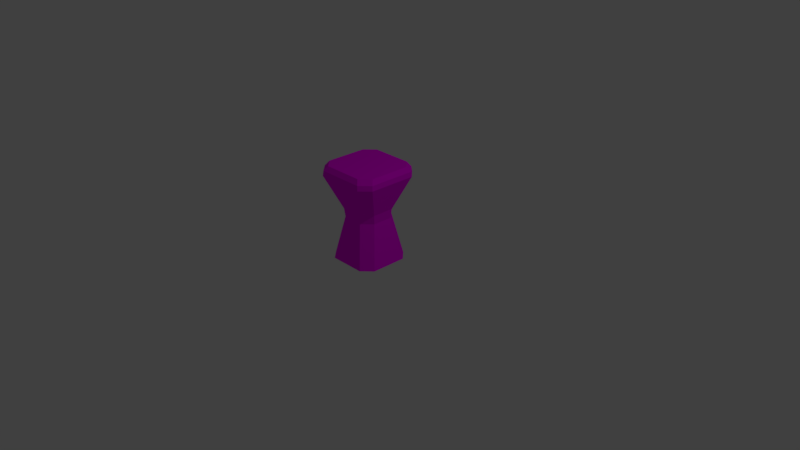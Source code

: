 # Source: Stand_01.blend  (saved by Blender 2.80.55; exported with 4.5.12 LTS)
import bpy
from mathutils import Matrix  # noqa: F401  (used for matrix-valued properties, if any)

bpy.ops.wm.read_factory_settings(use_empty=True)
scene = bpy.context.scene
scene.name = 'Scene'

# ---- collections
col_collection_1 = bpy.data.collections.new('Collection 1'); scene.collection.children.link(col_collection_1)

# ---- images (referenced by path relative to the original .blend; pixels are not part of the script)
import os
ASSET_DIR = os.environ.get("B2B_ASSET_DIR", "")  # directory of the original .blend (textures are referenced by path, not embedded)
HERE = os.path.dirname(os.path.abspath(__file__))  # packed textures are extracted next to this script under _unpacked/

def load_image(name, relpath, width, height, colorspace="sRGB"):
    """Load a texture the original file referenced (path relative to the .blend, or extracted next to this script)."""
    p = next((c for c in (os.path.join(HERE, relpath), os.path.join(ASSET_DIR, relpath)) if relpath and os.path.exists(c)), "")
    if p:
        img = bpy.data.images.load(p, check_existing=True)
        img.name = name
    else:  # same state as the original file: an image datablock whose file is absent (Cycles renders it pink)
        img = bpy.data.images.new(name, width, height)
        img.source = "FILE"
        img.filepath = "//" + (relpath or name)
    img.colorspace_settings.name = colorspace
    return img
img_stand_01_tex = load_image('Stand_01_Tex', 'Stand_01_Tex.png', 1024, 1024, 'sRGB')

# ---- materials (node trees are filled in below, after node groups)
mat_stand_01_mat = bpy.data.materials.new('Stand_01_Mat')
mat_stand_01_mat.alpha_threshold = 0.0
mat_stand_01_mat.roughness = 0.5
mat_stand_01_mat.line_color = (0.0, 0.0, 0.0, 1.0)

# ---- material node trees
mat_stand_01_mat.use_nodes = True; mat_stand_01_mat.node_tree.nodes.clear()
_N = mat_stand_01_mat.node_tree.nodes; _L = mat_stand_01_mat.node_tree.links
n0 = _N.new('ShaderNodeOutputMaterial'); n0.name = 'Material Output'; n0.location = (300, 300)
n1 = _N.new('ShaderNodeTexImage'); n1.name = 'Image Texture'; n1.location = (-190, 352)
n1.image = img_stand_01_tex
n1.interpolation = 'Closest'
n2 = _N.new('ShaderNodeMapping'); n2.name = 'Mapping'; n2.location = (-490, 382)
n3 = _N.new('ShaderNodeTexCoord'); n3.name = 'Texture Coordinate'; n3.location = (-690, 364)
n4 = _N.new('ShaderNodeBsdfDiffuse'); n4.name = 'Diffuse BSDF'; n4.location = (85, 322)
_L.new(n4.outputs[0], n0.inputs[0])
_L.new(n1.outputs[0], n4.inputs[0])
_L.new(n2.outputs[0], n1.inputs[0])
_L.new(n3.outputs[2], n2.inputs[0])
n0.is_active_output = True

# ---- world
world_world = bpy.data.worlds.new('World'); scene.world = world_world
world_world.use_nodes = True; world_world.node_tree.nodes.clear()
_N = world_world.node_tree.nodes; _L = world_world.node_tree.links
n0 = _N.new('ShaderNodeOutputWorld'); n0.name = 'World Output'; n0.location = (300, 300)
n1 = _N.new('ShaderNodeBackground'); n1.name = 'Background'; n1.location = (10, 300)
n1.inputs[0].default_value = (0.05088, 0.05088, 0.05088, 1.0)
_L.new(n1.outputs[0], n0.inputs[0])
n0.is_active_output = True
world_world.color = (0.05088, 0.05088, 0.05088)
world_world.use_sun_shadow = False
world_world.sun_shadow_jitter_overblur = 0.0
world_world.cycles.sampling_method = 'MANUAL'

# ---- cameras
cam_camera = bpy.data.cameras.new('Camera')
cam_camera.clip_end = 100.0
cam_camera.lens = 35.0
cam_camera.sensor_width = 32.0
cam_camera.sensor_height = 18.0
cam_camera.ortho_scale = 7.314
cam_camera.dof.focus_distance = 0.0

# ---- lights
light_lamp = bpy.data.lights.new('Lamp', 'POINT')
light_lamp.transmission_factor = 0.0
light_lamp.cutoff_distance = 30.0
light_lamp.energy = 100.0
light_lamp.shadow_buffer_clip_start = 1.001
light_lamp.shadow_soft_size = 0.1
light_lamp.shadow_maximum_resolution = 0.006
light_lamp.use_absolute_resolution = True

# ---- meshes
me_stand_01 = bpy.data.meshes.new('Stand_01')
me_stand_01.from_pydata([(0.2427, -0.01524, -0.3736), (0.3736, -0.01524, -0.2427), (-0.3736, -0.01524, -0.2427), (-0.2427, -0.01524, -0.3736), (0.3736, -0.01524, 0.2427), (0.2427, -0.01524, 0.3736), (-0.2427, -0.01524, 0.3736), (-0.3736, -0.01524, 0.2427), (0.4, 1.25, -0.2724), (0.2724, 1.25, -0.4), (-0.2724, 1.25, -0.4), (-0.4, 1.25, -0.2724), (0.2724, 1.25, 0.4), (0.4, 1.25, 0.2724), (-0.4, 1.25, 0.2724), (-0.2724, 1.25, 0.4), (0.261, 0.5619, -0.1351), (0.1351, 0.5619, -0.261), (0.1474, 0.6844, -0.2738), (0.2738, 0.6844, -0.1474), (-0.2738, 0.6844, -0.1474), (-0.1474, 0.6844, -0.2738), (-0.1351, 0.5619, -0.261), (-0.261, 0.5619, -0.1351), (0.2738, 0.6844, 0.1474), (0.1474, 0.6844, 0.2738), (0.1351, 0.5619, 0.261), (0.261, 0.5619, 0.1351), (-0.261, 0.5619, 0.1351), (-0.1351, 0.5619, 0.261), (-0.1474, 0.6844, 0.2738), (-0.2738, 0.6844, 0.1474), (0.4421, 1.188, -0.3148), (0.4485, 1.121, -0.3214), (0.3214, 1.121, -0.4485), (0.3148, 1.188, -0.4421), (-0.3148, 1.188, -0.4421), (-0.3214, 1.121, -0.4485), (-0.4485, 1.121, -0.3214), (-0.4421, 1.188, -0.3148), (0.3148, 1.188, 0.4421), (0.3214, 1.121, 0.4485), (0.4485, 1.121, 0.3214), (0.4421, 1.188, 0.3148), (-0.4421, 1.188, 0.3148), (-0.4485, 1.121, 0.3214), (-0.3214, 1.121, 0.4485), (-0.3148, 1.188, 0.4421)], [], [(26, 29, 6, 5), (27, 16, 19, 24), (8, 13, 43, 32), (16, 27, 4, 1), (30, 46, 45, 31), (35, 36, 10, 9), (20, 38, 37, 21), (14, 15, 12, 13), (34, 18, 21, 37), (12, 40, 43, 13), (12, 15, 47, 40), (20, 31, 45, 38), (29, 26, 25, 30), (17, 22, 21, 18), (31, 20, 23, 28), (2, 7, 28, 23), (33, 19, 18, 34), (39, 44, 14, 11), (41, 25, 24, 42), (29, 30, 31, 28), (21, 22, 23, 20), (25, 26, 27, 24), (17, 18, 19, 16), (0, 17, 16, 1), (26, 5, 4, 27), (33, 42, 24, 19), (39, 11, 10, 36), (41, 46, 30, 25), (2, 23, 22, 3), (6, 29, 28, 7), (47, 15, 14, 44), (17, 0, 3, 22), (11, 14, 13, 8), (10, 11, 8, 9), (33, 34, 35, 32), (37, 38, 39, 36), (41, 42, 43, 40), (45, 46, 47, 44), (42, 33, 32, 43), (34, 37, 36, 35), (38, 45, 44, 39), (46, 41, 40, 47), (8, 32, 35, 9)])
_uv = me_stand_01.uv_layers.new(name='UVMap')
_uv.uv.foreach_set('vector', [0.2867, 0.7759, 0.3033, 0.8896, 0.08546, 0.9999, 0.02923, 0.8098, 0.2815, 0.6929, 0.2645, 0.5617, 0.3224, 0.557, 0.3385, 0.6909, 0.5577, 0.5464, 0.5607, 0.7069, 0.5359, 0.7128, 0.5354, 0.5404, 0.2645, 0.5617, 0.2815, 0.6929, 0.01783, 0.7376, 0.00245, 0.5611, 0.3265, 0.05516, 0.5177, 0.02879, 0.5162, 0.0888, 0.3291, 0.1257, 0.5345, 0.4932, 0.5364, 0.3206, 0.5589, 0.3268, 0.5594, 0.4878, 0.3374, 0.2568, 0.5162, 0.2741, 0.5175, 0.3206, 0.3338, 0.3398, 0.8345, 0.0001067, 0.8839, 0.04956, 0.8839, 0.2608, 0.8345, 0.3102, 0.5155, 0.4938, 0.3226, 0.4765, 0.3338, 0.3398, 0.5175, 0.3206, 0.5609, 0.7656, 0.5373, 0.7603, 0.5359, 0.7128, 0.5607, 0.7069, 0.5609, 0.7656, 0.5736, 0.9364, 0.5495, 0.9521, 0.5373, 0.7603, 0.3374, 0.2568, 0.3291, 0.1257, 0.5162, 0.0888, 0.5162, 0.2741, 0.3033, 0.8896, 0.2867, 0.7759, 0.3409, 0.7691, 0.3501, 0.8892, 0.266, 0.4728, 0.2748, 0.3394, 0.3338, 0.3398, 0.3226, 0.4765, 0.3291, 0.1257, 0.3374, 0.2568, 0.28, 0.254, 0.276, 0.1288, 0.01151, 0.2416, 0.03474, 0.07133, 0.276, 0.1288, 0.28, 0.254, 0.5165, 0.5407, 0.3224, 0.557, 0.3226, 0.4765, 0.5155, 0.4938, 0.5356, 0.2732, 0.5369, 0.08964, 0.5609, 0.09848, 0.5614, 0.2676, 0.518, 0.7609, 0.3409, 0.7691, 0.3385, 0.6909, 0.517, 0.7137, 0.2809, 0.05486, 0.3265, 0.05516, 0.3291, 0.1257, 0.276, 0.1288, 0.3338, 0.3398, 0.2748, 0.3394, 0.28, 0.254, 0.3374, 0.2568, 0.3409, 0.7691, 0.2867, 0.7759, 0.2815, 0.6929, 0.3385, 0.6909, 0.266, 0.4728, 0.3226, 0.4765, 0.3224, 0.557, 0.2645, 0.5617, 0.0001067, 0.4893, 0.266, 0.4728, 0.2645, 0.5617, 0.00245, 0.5611, 0.2867, 0.7759, 0.02923, 0.8098, 0.01783, 0.7376, 0.2815, 0.6929, 0.5165, 0.5407, 0.517, 0.7137, 0.3385, 0.6909, 0.3224, 0.557, 0.5356, 0.2732, 0.5614, 0.2676, 0.5589, 0.3268, 0.5364, 0.3206, 0.518, 0.7609, 0.5273, 0.9555, 0.3501, 0.8892, 0.3409, 0.7691, 0.01151, 0.2416, 0.28, 0.254, 0.2748, 0.3394, 0.006393, 0.3147, 0.05127, 0.0001067, 0.2809, 0.05486, 0.276, 0.1288, 0.03474, 0.07133, 0.5426, 0.03112, 0.5736, 0.03624, 0.5609, 0.09848, 0.5369, 0.08964, 0.266, 0.4728, 0.0001067, 0.4893, 0.006393, 0.3147, 0.2748, 0.3394, 0.6233, 0.0001067, 0.8345, 0.0001067, 0.8345, 0.3102, 0.6233, 0.3102, 0.5738, 0.04956, 0.6233, 0.0001067, 0.6233, 0.3102, 0.5738, 0.2608, 0.5165, 0.5407, 0.5155, 0.4938, 0.5345, 0.4932, 0.5354, 0.5404, 0.5175, 0.3206, 0.5162, 0.2741, 0.5356, 0.2732, 0.5364, 0.3206, 0.518, 0.7609, 0.517, 0.7137, 0.5359, 0.7128, 0.5373, 0.7603, 0.5162, 0.0888, 0.5177, 0.02879, 0.5426, 0.03112, 0.5369, 0.08964, 0.517, 0.7137, 0.5165, 0.5407, 0.5354, 0.5404, 0.5359, 0.7128, 0.5155, 0.4938, 0.5175, 0.3206, 0.5364, 0.3206, 0.5345, 0.4932, 0.5162, 0.2741, 0.5162, 0.0888, 0.5369, 0.08964, 0.5356, 0.2732, 0.5273, 0.9555, 0.518, 0.7609, 0.5373, 0.7603, 0.5495, 0.9521, 0.5577, 0.5464, 0.5354, 0.5404, 0.5345, 0.4932, 0.5594, 0.4878])
me_stand_01.materials.append(mat_stand_01_mat)
me_stand_01.use_remesh_preserve_volume = False
me_stand_01.use_remesh_preserve_attributes = False
me_stand_01.use_mirror_vertex_groups = False
me_stand_01.update()

# ---- objects
ob_stand_01 = bpy.data.objects.new('Stand_01', me_stand_01)
ob_lamp = bpy.data.objects.new('Lamp', light_lamp)
ob_camera = bpy.data.objects.new('Camera', cam_camera)

# ---- transforms, parenting, visibility, modifiers, constraints
ob_stand_01.location = (0.0, 0.0, 0.0)
ob_stand_01.rotation_euler = (1.571, -0.0, 0.0)
ob_stand_01.lock_rotations_4d = False
ob_stand_01.empty_display_type = 'ARROWS'
ob_stand_01.lineart.crease_threshold = 0.0
ob_lamp.location = (4.076, 1.005, 5.904)
ob_lamp.rotation_euler = (0.6503, 0.05522, 1.866)
ob_lamp.lock_rotations_4d = False
ob_lamp.empty_display_type = 'ARROWS'
ob_lamp.color = (0.0, 0.0, 0.0, 0.0)
ob_lamp.lineart.crease_threshold = 0.0
ob_camera.location = (7.481, -6.508, 5.344)
ob_camera.rotation_euler = (1.109, 0.0, 0.8149)
ob_camera.lock_rotations_4d = False
ob_camera.empty_display_type = 'ARROWS'
ob_camera.color = (0.0, 0.0, 0.0, 0.0)
ob_camera.display_type = 'WIRE'
ob_camera.lineart.crease_threshold = 0.0

# ---- collection membership
col_collection_1.objects.link(ob_stand_01)
col_collection_1.objects.link(ob_lamp)
col_collection_1.objects.link(ob_camera)

# ---- scene / render settings (as saved in the file)
scene.camera = ob_camera
scene.frame_start = 1; scene.frame_end = 250; scene.frame_set(1)
scene.render.engine = 'CYCLES'
scene.render.dither_intensity = 0.0
scene.render.use_border = True
scene.render.use_crop_to_border = True
scene.cycles.samples = 128
scene.cycles.sampling_pattern = 'TABULATED_SOBOL'
scene.cycles.use_adaptive_sampling = False
scene.cycles.use_light_tree = False
scene.cycles.sample_clamp_indirect = 0.0
scene.view_settings.view_transform = 'Standard'
bpy.context.view_layer.update()
